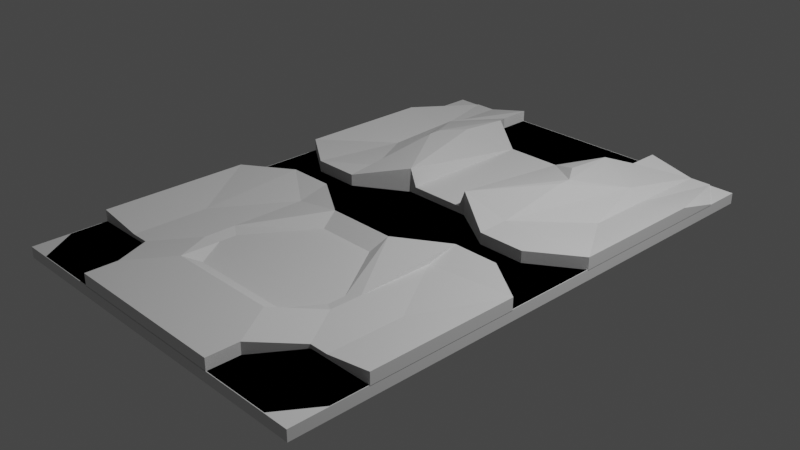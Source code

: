 # Source: Carta.blend  (saved by Blender 3.5.10; exported with 4.5.12 LTS)
import bpy
from mathutils import Matrix  # noqa: F401  (used for matrix-valued properties, if any)

bpy.ops.wm.read_factory_settings(use_empty=True)
scene = bpy.context.scene
scene.name = 'Scene'

# ---- collections
col_collection = bpy.data.collections.new('Collection'); scene.collection.children.link(col_collection)

# ---- world
world_world = bpy.data.worlds.new('World'); scene.world = world_world
world_world.use_nodes = True; world_world.node_tree.nodes.clear()
_N = world_world.node_tree.nodes; _L = world_world.node_tree.links
n0 = _N.new('ShaderNodeOutputWorld'); n0.name = 'World Output'; n0.location = (300, 300)
n1 = _N.new('ShaderNodeBackground'); n1.name = 'Background'; n1.location = (10, 300)
n1.inputs[0].default_value = (0.05088, 0.05088, 0.05088, 1.0)
_L.new(n1.outputs[0], n0.inputs[0])
n0.is_active_output = True
world_world.color = (0.05088, 0.05088, 0.05088)
world_world.use_sun_shadow = False
world_world.sun_shadow_jitter_overblur = 0.0

# ---- cameras
cam_camera = bpy.data.cameras.new('Camera')
cam_camera.clip_end = 100.0
cam_camera.ortho_scale = 7.314

# ---- lights
light_light = bpy.data.lights.new('Light', 'POINT')
light_light.transmission_factor = 0.0
light_light.energy = 1000.0
light_light.shadow_soft_size = 0.1
light_light.shadow_maximum_resolution = 0.006
light_light.use_absolute_resolution = True

# ---- meshes
me_plane_001 = bpy.data.meshes.new('Plane.001')
me_plane_001.from_pydata([(-1.0, -1.0, 0.0), (1.0, -1.0, 0.0), (-1.0, 1.0, 0.0), (1.0, 1.0, 0.0), (-1.0, 1.0, 0.0), (-1.0, -1.0, 0.0), (1.0, -1.0, 0.0), (1.0, 1.0, 0.0), (-1.0, 1.0, 0.2048), (-1.0, -1.0, 0.2048), (1.0, -1.0, 0.2048), (1.0, 1.0, 0.2048), (-1.0, 0.727, 0.0), (1.0, 0.727, 0.0), (-1.0, 0.727, 0.0), (1.0, 0.727, 0.0), (-1.0, 0.727, 0.2048), (1.0, 0.727, 0.2048), (-0.4767, -1.0, 0.0), (0.4767, -1.0, 0.0), (0.4767, 1.0, 0.0), (-0.4767, 1.0, 0.0), (-0.4767, -1.0, 0.0), (0.4767, -1.0, 0.0), (0.4767, 1.0, 0.0), (-0.4767, 1.0, 0.0), (-0.4767, -1.0, 0.2048), (0.4767, -1.0, 0.2048), (0.4767, 1.0, 0.2048), (-0.4767, 1.0, 0.2048), (0.4767, 0.727, 0.2048), (-0.4767, 0.727, 0.2048), (-0.4767, 0.727, 0.0), (0.4767, 0.727, 0.0), (-1.0, -0.692, 0.0), (-1.0, -0.692, 0.0), (-1.0, -0.692, 0.2048), (1.0, -0.692, 0.0), (1.0, -0.692, 0.0), (1.0, -0.692, 0.2048), (-0.4767, -0.692, 0.0), (0.4767, -0.692, 0.0), (-0.4767, -0.692, 0.2048), (0.4767, -0.692, 0.2048), (1.0, -0.1791, 0.0), (1.0, 0.1721, 0.0), (1.0, -0.1791, 0.0), (1.0, 0.1721, 0.0), (1.0, -0.1791, 0.2048), (1.0, 0.1721, 0.2048), (-0.4767, -0.1791, 0.2048), (-0.4767, 0.1721, 0.2048), (0.4767, -0.1791, 0.2048), (0.4767, 0.1721, 0.2048), (-1.0, 0.1721, 0.0), (-1.0, -0.1791, 0.0), (-1.0, 0.1721, 0.0), (-1.0, -0.1791, 0.0), (-1.0, 0.1721, 0.2048), (-1.0, -0.1791, 0.2048), (-0.4767, 0.1721, 0.0), (-0.4767, -0.1791, 0.0), (0.4767, 0.1721, 0.0), (0.4767, -0.1791, 0.0), (1.0, -0.06204, 0.0), (1.0, 0.05505, 0.0), (1.0, -0.06204, 0.0), (1.0, 0.05505, 0.0), (1.0, -0.06204, 0.2048), (1.0, 0.05505, 0.2048), (-0.4767, -0.06204, 0.2048), (-0.4767, 0.05505, 0.2048), (0.4767, -0.06204, 0.2048), (0.4767, 0.05505, 0.2048), (-1.0, 0.05505, 0.0), (-1.0, -0.06204, 0.0), (-1.0, 0.05505, 0.0), (-1.0, -0.06204, 0.0), (-1.0, 0.05505, 0.2048), (-1.0, -0.06204, 0.2048), (-0.4767, 0.05505, 0.0), (-0.4767, -0.06204, 0.0), (0.4767, 0.05505, 0.0), (0.4767, -0.06204, 0.0), (1.0, 0.727, 0.2048), (1.0, 1.0, 0.2048), (-0.4767, 1.0, 0.2048), (-1.0, 1.0, 0.2048), (-1.0, 0.727, 0.2048), (-0.4767, 0.727, 0.2048), (0.4767, 1.0, 0.2048), (0.4767, 0.727, 0.2048), (-0.1589, -1.0, 0.0), (0.1589, -1.0, 0.0), (0.1589, 1.0, 0.0), (-0.1589, 1.0, 0.0), (-0.1589, -1.0, 0.0), (0.1589, -1.0, 0.0), (0.1589, 1.0, 0.0), (-0.1589, 1.0, 0.0), (-0.1589, -1.0, 0.2048), (0.1589, -1.0, 0.2048), (0.1589, 1.0, 0.2048), (-0.1589, 1.0, 0.2048), (0.1589, 0.727, 0.2048), (-0.1589, 0.727, 0.2048), (-0.1589, 0.727, 0.0), (0.1589, 0.727, 0.0), (0.1589, -0.692, 0.2048), (-0.1589, -0.692, 0.2048), (-0.1589, -0.692, 0.0), (0.1589, -0.692, 0.0), (0.1589, -0.1791, 0.2048), (-0.1589, -0.1791, 0.2048), (0.1589, 0.1721, 0.2048), (-0.1589, 0.1721, 0.2048), (-0.1589, -0.1791, 0.0), (0.1589, -0.1791, 0.0), (-0.1589, 0.1721, 0.0), (0.1589, 0.1721, 0.0), (-0.1589, -0.06204, 0.0), (0.1589, -0.06204, 0.0), (-0.1589, 0.05505, 0.0), (0.1589, 0.05505, 0.0), (0.1589, -0.06204, 0.2048), (-0.1589, -0.06204, 0.2048), (0.1589, 0.05505, 0.2048), (-0.1589, 0.05505, 0.2048), (0.7384, -1.0, 0.0), (0.7384, -1.0, 0.0), (0.7384, -1.0, 0.2048), (0.7384, 0.727, 0.0), (0.7384, 1.0, 0.0), (0.7384, 1.0, 0.0), (0.7384, 1.0, 0.2048), (0.7384, 0.727, 0.2048), (0.7384, -0.692, 0.0), (0.7384, -0.692, 0.2048), (0.7384, -0.1791, 0.0), (0.7384, 0.1721, 0.0), (0.7384, -0.1791, 0.2048), (0.7384, 0.1721, 0.2048), (0.7384, -0.06204, 0.2048), (0.7384, 0.05505, 0.2048), (0.7384, -0.06204, 0.0), (0.7384, 0.05505, 0.0), (0.7384, 1.0, 0.2048), (0.7384, 0.727, 0.2048), (-0.7384, 1.0, 0.0), (-0.7384, 1.0, 0.0), (-0.7384, 1.0, 0.2048), (-0.7384, 0.727, 0.2048), (-0.7384, -1.0, 0.0), (-0.7384, -1.0, 0.0), (-0.7384, -1.0, 0.2048), (-0.7384, 0.727, 0.0), (-0.7384, -0.692, 0.2048), (-0.7384, -0.692, 0.0), (-0.7384, -0.1791, 0.2048), (-0.7384, 0.1721, 0.2048), (-0.7384, -0.1791, 0.0), (-0.7384, 0.1721, 0.0), (-0.7384, -0.06204, 0.0), (-0.7384, 0.05505, 0.0), (-0.7384, -0.06204, 0.2048), (-0.7384, 0.05505, 0.2048), (-0.7384, 1.0, 0.2048), (-0.7384, 0.727, 0.2048)], [], [(131, 132, 3, 13), (149, 4, 8, 150), (34, 0, 5, 35), (148, 2, 4, 149), (128, 1, 6, 129), (13, 3, 7, 15), (8, 16, 88, 87), (129, 6, 10, 130), (15, 7, 11, 17), (35, 5, 9, 36), (4, 14, 16, 8), (47, 15, 17, 49), (141, 49, 17, 135), (45, 13, 15, 47), (2, 12, 14, 4), (139, 131, 13, 45), (161, 155, 32, 60), (119, 107, 33, 62), (159, 51, 31, 151), (114, 53, 30, 104), (153, 22, 26, 154), (97, 23, 27, 101), (150, 8, 87, 166), (104, 30, 28, 102), (152, 18, 22, 153), (93, 19, 23, 97), (132, 20, 24, 133), (95, 21, 25, 99), (133, 24, 28, 134), (99, 25, 29, 103), (155, 148, 21, 32), (107, 94, 20, 33), (101, 27, 43, 108), (154, 26, 42, 156), (93, 111, 41, 19), (152, 157, 40, 18), (128, 136, 37, 1), (1, 37, 38, 6), (130, 10, 39, 137), (6, 38, 39, 10), (57, 35, 36, 59), (55, 34, 35, 57), (12, 54, 56, 14), (75, 55, 57, 77), (14, 56, 58, 16), (77, 57, 59, 79), (108, 43, 52, 112), (126, 73, 53, 114), (156, 42, 50, 158), (165, 71, 51, 159), (111, 117, 63, 41), (123, 119, 62, 82), (157, 160, 61, 40), (163, 161, 60, 80), (136, 138, 44, 37), (145, 139, 45, 65), (37, 44, 46, 38), (65, 45, 47, 67), (137, 39, 48, 140), (143, 69, 49, 141), (38, 46, 48, 39), (67, 47, 49, 69), (46, 66, 68, 48), (66, 67, 69, 68), (140, 48, 68, 142), (142, 68, 69, 143), (44, 64, 66, 46), (64, 65, 67, 66), (138, 144, 64, 44), (144, 145, 65, 64), (160, 162, 81, 61), (162, 163, 80, 81), (117, 121, 83, 63), (121, 123, 82, 83), (158, 50, 70, 164), (164, 70, 71, 165), (112, 52, 72, 124), (124, 72, 73, 126), (56, 76, 78, 58), (76, 77, 79, 78), (54, 74, 76, 56), (74, 75, 77, 76), (147, 84, 85, 146), (167, 89, 86, 166), (28, 30, 91, 90), (135, 17, 84, 147), (134, 28, 90, 146), (17, 11, 85, 84), (31, 29, 86, 89), (151, 31, 89, 167), (70, 125, 127, 71), (125, 124, 126, 127), (50, 113, 125, 70), (113, 112, 124, 125), (81, 80, 122, 120), (120, 122, 123, 121), (61, 81, 120, 116), (116, 120, 121, 117), (80, 60, 118, 122), (122, 118, 119, 123), (40, 61, 116, 110), (110, 116, 117, 111), (71, 127, 115, 51), (127, 126, 114, 115), (42, 109, 113, 50), (109, 108, 112, 113), (18, 40, 110, 92), (92, 110, 111, 93), (26, 100, 109, 42), (100, 101, 108, 109), (32, 21, 95, 106), (106, 95, 94, 107), (24, 98, 102, 28), (98, 99, 103, 102), (20, 94, 98, 24), (94, 95, 99, 98), (18, 92, 96, 22), (92, 93, 97, 96), (31, 105, 103, 29), (105, 104, 102, 103), (22, 96, 100, 26), (96, 97, 101, 100), (51, 115, 105, 31), (115, 114, 104, 105), (60, 32, 106, 118), (118, 106, 107, 119), (11, 134, 146, 85), (30, 135, 147, 91), (91, 147, 146, 90), (83, 82, 145, 144), (63, 83, 144, 138), (72, 142, 143, 73), (52, 140, 142, 72), (73, 143, 141, 53), (43, 137, 140, 52), (82, 62, 139, 145), (41, 63, 138, 136), (27, 130, 137, 43), (19, 41, 136, 128), (7, 133, 134, 11), (3, 132, 133, 7), (62, 33, 131, 139), (53, 141, 135, 30), (23, 129, 130, 27), (19, 128, 129, 23), (33, 20, 132, 131), (16, 151, 167, 88), (88, 167, 166, 87), (79, 164, 165, 78), (59, 158, 164, 79), (75, 74, 163, 162), (55, 75, 162, 160), (74, 54, 161, 163), (34, 55, 160, 157), (78, 165, 159, 58), (36, 156, 158, 59), (0, 34, 157, 152), (9, 154, 156, 36), (12, 2, 148, 155), (0, 152, 153, 5), (29, 150, 166, 86), (5, 153, 154, 9), (58, 159, 151, 16), (54, 12, 155, 161), (21, 148, 149, 25), (25, 149, 150, 29)])
_uv = me_plane_001.uv_layers.new(name='UVMap')
_uv.uv.foreach_set('vector', [0.8333, 0.8635, 0.8333, 1.0, 1.0, 1.0, 1.0, 0.8635, 0.1667, 1.0, 0.0, 1.0, 0.0, 1.0, 0.1667, 1.0, 0.0, 0.154, 0.0, 0.0, 0.0, 0.0, 0.0, 0.154, 0.1667, 1.0, 0.0, 1.0, 0.0, 1.0, 0.1667, 1.0, 0.8333, 0.0, 1.0, 0.0, 1.0, 0.0, 0.8333, 0.0, 1.0, 0.8635, 1.0, 1.0, 1.0, 1.0, 1.0, 0.8635, 0.0, 1.0, 0.0, 0.8635, 0.0, 0.8635, 0.0, 1.0, 0.8333, 0.0, 1.0, 0.0, 1.0, 0.0, 0.8333, 0.0, 1.0, 0.8635, 1.0, 1.0, 1.0, 1.0, 1.0, 0.8635, 0.0, 0.154, 0.0, 0.0, 0.0, 0.0, 0.0, 0.154, 0.0, 1.0, 0.0, 0.8635, 0.0, 0.8635, 0.0, 1.0, 1.0, 0.6165, 1.0, 0.8635, 1.0, 0.8635, 1.0, 0.6165, 0.8333, 0.6165, 1.0, 0.6165, 1.0, 0.8635, 0.8333, 0.8635, 1.0, 0.6165, 1.0, 0.8635, 1.0, 0.8635, 1.0, 0.6165, 0.0, 1.0, 0.0, 0.8635, 0.0, 0.8635, 0.0, 1.0, 0.8333, 0.6165, 0.8333, 0.8635, 1.0, 0.8635, 1.0, 0.6165, 0.1667, 0.6165, 0.1667, 0.8635, 0.3333, 0.8635, 0.3333, 0.6165, 0.5556, 0.6165, 0.5556, 0.8635, 0.6667, 0.8635, 0.6667, 0.6165, 0.1667, 0.6165, 0.3333, 0.6165, 0.3333, 0.8635, 0.1667, 0.8635, 0.5556, 0.6165, 0.6667, 0.6165, 0.6667, 0.8635, 0.5556, 0.8635, 0.1667, 0.0, 0.3333, 0.0, 0.3333, 0.0, 0.1667, 0.0, 0.5556, 0.0, 0.6667, 0.0, 0.6667, 0.0, 0.5556, 0.0, 0.1667, 1.0, 0.0, 1.0, 0.0, 1.0, 0.1667, 1.0, 0.5556, 0.8635, 0.6667, 0.8635, 0.6667, 1.0, 0.5556, 1.0, 0.1667, 0.0, 0.3333, 0.0, 0.3333, 0.0, 0.1667, 0.0, 0.5556, 0.0, 0.6667, 0.0, 0.6667, 0.0, 0.5556, 0.0, 0.8333, 1.0, 0.6667, 1.0, 0.6667, 1.0, 0.8333, 1.0, 0.4444, 1.0, 0.3333, 1.0, 0.3333, 1.0, 0.4444, 1.0, 0.8333, 1.0, 0.6667, 1.0, 0.6667, 1.0, 0.8333, 1.0, 0.4444, 1.0, 0.3333, 1.0, 0.3333, 1.0, 0.4444, 1.0, 0.1667, 0.8635, 0.1667, 1.0, 0.3333, 1.0, 0.3333, 0.8635, 0.5556, 0.8635, 0.5556, 1.0, 0.6667, 1.0, 0.6667, 0.8635, 0.5556, 0.0, 0.6667, 0.0, 0.6667, 0.154, 0.5556, 0.154, 0.1667, 0.0, 0.3333, 0.0, 0.3333, 0.154, 0.1667, 0.154, 0.5556, 0.0, 0.5556, 0.154, 0.6667, 0.154, 0.6667, 0.0, 0.1667, 0.0, 0.1667, 0.154, 0.3333, 0.154, 0.3333, 0.0, 0.8333, 0.0, 0.8333, 0.154, 1.0, 0.154, 1.0, 0.0, 1.0, 0.0, 1.0, 0.154, 1.0, 0.154, 1.0, 0.0, 0.8333, 0.0, 1.0, 0.0, 1.0, 0.154, 0.8333, 0.154, 1.0, 0.0, 1.0, 0.154, 1.0, 0.154, 1.0, 0.0, 0.0, 0.38, 0.0, 0.154, 0.0, 0.154, 0.0, 0.38, 0.0, 0.38, 0.0, 0.154, 0.0, 0.154, 0.0, 0.38, 0.0, 0.8635, 0.0, 0.6165, 0.0, 0.6165, 0.0, 0.8635, 0.0, 0.4588, 0.0, 0.38, 0.0, 0.38, 0.0, 0.4588, 0.0, 0.8635, 0.0, 0.6165, 0.0, 0.6165, 0.0, 0.8635, 0.0, 0.4588, 0.0, 0.38, 0.0, 0.38, 0.0, 0.4588, 0.5556, 0.154, 0.6667, 0.154, 0.6667, 0.38, 0.5556, 0.38, 0.5556, 0.5377, 0.6667, 0.5377, 0.6667, 0.6165, 0.5556, 0.6165, 0.1667, 0.154, 0.3333, 0.154, 0.3333, 0.38, 0.1667, 0.38, 0.1667, 0.5377, 0.3333, 0.5377, 0.3333, 0.6165, 0.1667, 0.6165, 0.5556, 0.154, 0.5556, 0.38, 0.6667, 0.38, 0.6667, 0.154, 0.5556, 0.5377, 0.5556, 0.6165, 0.6667, 0.6165, 0.6667, 0.5377, 0.1667, 0.154, 0.1667, 0.38, 0.3333, 0.38, 0.3333, 0.154, 0.1667, 0.5377, 0.1667, 0.6165, 0.3333, 0.6165, 0.3333, 0.5377, 0.8333, 0.154, 0.8333, 0.38, 1.0, 0.38, 1.0, 0.154, 0.8333, 0.5377, 0.8333, 0.6165, 1.0, 0.6165, 1.0, 0.5377, 1.0, 0.154, 1.0, 0.38, 1.0, 0.38, 1.0, 0.154, 1.0, 0.5377, 1.0, 0.6165, 1.0, 0.6165, 1.0, 0.5377, 0.8333, 0.154, 1.0, 0.154, 1.0, 0.38, 0.8333, 0.38, 0.8333, 0.5377, 1.0, 0.5377, 1.0, 0.6165, 0.8333, 0.6165, 1.0, 0.154, 1.0, 0.38, 1.0, 0.38, 1.0, 0.154, 1.0, 0.5377, 1.0, 0.6165, 1.0, 0.6165, 1.0, 0.5377, 1.0, 0.38, 1.0, 0.4588, 1.0, 0.4588, 1.0, 0.38, 1.0, 0.4588, 1.0, 0.5377, 1.0, 0.5377, 1.0, 0.4588, 0.8333, 0.38, 1.0, 0.38, 1.0, 0.4588, 0.8333, 0.4588, 0.8333, 0.4588, 1.0, 0.4588, 1.0, 0.5377, 0.8333, 0.5377, 1.0, 0.38, 1.0, 0.4588, 1.0, 0.4588, 1.0, 0.38, 1.0, 0.4588, 1.0, 0.5377, 1.0, 0.5377, 1.0, 0.4588, 0.8333, 0.38, 0.8333, 0.4588, 1.0, 0.4588, 1.0, 0.38, 0.8333, 0.4588, 0.8333, 0.5377, 1.0, 0.5377, 1.0, 0.4588, 0.1667, 0.38, 0.1667, 0.4588, 0.3333, 0.4588, 0.3333, 0.38, 0.1667, 0.4588, 0.1667, 0.5377, 0.3333, 0.5377, 0.3333, 0.4588, 0.5556, 0.38, 0.5556, 0.4588, 0.6667, 0.4588, 0.6667, 0.38, 0.5556, 0.4588, 0.5556, 0.5377, 0.6667, 0.5377, 0.6667, 0.4588, 0.1667, 0.38, 0.3333, 0.38, 0.3333, 0.4588, 0.1667, 0.4588, 0.1667, 0.4588, 0.3333, 0.4588, 0.3333, 0.5377, 0.1667, 0.5377, 0.5556, 0.38, 0.6667, 0.38, 0.6667, 0.4588, 0.5556, 0.4588, 0.5556, 0.4588, 0.6667, 0.4588, 0.6667, 0.5377, 0.5556, 0.5377, 0.0, 0.6165, 0.0, 0.5377, 0.0, 0.5377, 0.0, 0.6165, 0.0, 0.5377, 0.0, 0.4588, 0.0, 0.4588, 0.0, 0.5377, 0.0, 0.6165, 0.0, 0.5377, 0.0, 0.5377, 0.0, 0.6165, 0.0, 0.5377, 0.0, 0.4588, 0.0, 0.4588, 0.0, 0.5377, 0.8333, 0.8635, 1.0, 0.8635, 1.0, 1.0, 0.8333, 1.0, 0.1667, 0.8635, 0.3333, 0.8635, 0.3333, 1.0, 0.1667, 1.0, 0.6667, 1.0, 0.6667, 0.8635, 0.6667, 0.8635, 0.6667, 1.0, 0.8333, 0.8635, 1.0, 0.8635, 1.0, 0.8635, 0.8333, 0.8635, 0.8333, 1.0, 0.6667, 1.0, 0.6667, 1.0, 0.8333, 1.0, 1.0, 0.8635, 1.0, 1.0, 1.0, 1.0, 1.0, 0.8635, 0.3333, 0.8635, 0.3333, 1.0, 0.3333, 1.0, 0.3333, 0.8635, 0.1667, 0.8635, 0.3333, 0.8635, 0.3333, 0.8635, 0.1667, 0.8635, 0.3333, 0.4588, 0.4444, 0.4588, 0.4444, 0.5377, 0.3333, 0.5377, 0.4444, 0.4588, 0.5556, 0.4588, 0.5556, 0.5377, 0.4444, 0.5377, 0.3333, 0.38, 0.4444, 0.38, 0.4444, 0.4588, 0.3333, 0.4588, 0.4444, 0.38, 0.5556, 0.38, 0.5556, 0.4588, 0.4444, 0.4588, 0.3333, 0.4588, 0.3333, 0.5377, 0.4444, 0.5377, 0.4444, 0.4588, 0.4444, 0.4588, 0.4444, 0.5377, 0.5556, 0.5377, 0.5556, 0.4588, 0.3333, 0.38, 0.3333, 0.4588, 0.4444, 0.4588, 0.4444, 0.38, 0.4444, 0.38, 0.4444, 0.4588, 0.5556, 0.4588, 0.5556, 0.38, 0.3333, 0.5377, 0.3333, 0.6165, 0.4444, 0.6165, 0.4444, 0.5377, 0.4444, 0.5377, 0.4444, 0.6165, 0.5556, 0.6165, 0.5556, 0.5377, 0.3333, 0.154, 0.3333, 0.38, 0.4444, 0.38, 0.4444, 0.154, 0.4444, 0.154, 0.4444, 0.38, 0.5556, 0.38, 0.5556, 0.154, 0.3333, 0.5377, 0.4444, 0.5377, 0.4444, 0.6165, 0.3333, 0.6165, 0.4444, 0.5377, 0.5556, 0.5377, 0.5556, 0.6165, 0.4444, 0.6165, 0.3333, 0.154, 0.4444, 0.154, 0.4444, 0.38, 0.3333, 0.38, 0.4444, 0.154, 0.5556, 0.154, 0.5556, 0.38, 0.4444, 0.38, 0.3333, 0.0, 0.3333, 0.154, 0.4444, 0.154, 0.4444, 0.0, 0.4444, 0.0, 0.4444, 0.154, 0.5556, 0.154, 0.5556, 0.0, 0.3333, 0.0, 0.4444, 0.0, 0.4444, 0.154, 0.3333, 0.154, 0.4444, 0.0, 0.5556, 0.0, 0.5556, 0.154, 0.4444, 0.154, 0.3333, 0.8635, 0.3333, 1.0, 0.4444, 1.0, 0.4444, 0.8635, 0.4444, 0.8635, 0.4444, 1.0, 0.5556, 1.0, 0.5556, 0.8635, 0.6667, 1.0, 0.5556, 1.0, 0.5556, 1.0, 0.6667, 1.0, 0.5556, 1.0, 0.4444, 1.0, 0.4444, 1.0, 0.5556, 1.0, 0.6667, 1.0, 0.5556, 1.0, 0.5556, 1.0, 0.6667, 1.0, 0.5556, 1.0, 0.4444, 1.0, 0.4444, 1.0, 0.5556, 1.0, 0.3333, 0.0, 0.4444, 0.0, 0.4444, 0.0, 0.3333, 0.0, 0.4444, 0.0, 0.5556, 0.0, 0.5556, 0.0, 0.4444, 0.0, 0.3333, 0.8635, 0.4444, 0.8635, 0.4444, 1.0, 0.3333, 1.0, 0.4444, 0.8635, 0.5556, 0.8635, 0.5556, 1.0, 0.4444, 1.0, 0.3333, 0.0, 0.4444, 0.0, 0.4444, 0.0, 0.3333, 0.0, 0.4444, 0.0, 0.5556, 0.0, 0.5556, 0.0, 0.4444, 0.0, 0.3333, 0.6165, 0.4444, 0.6165, 0.4444, 0.8635, 0.3333, 0.8635, 0.4444, 0.6165, 0.5556, 0.6165, 0.5556, 0.8635, 0.4444, 0.8635, 0.3333, 0.6165, 0.3333, 0.8635, 0.4444, 0.8635, 0.4444, 0.6165, 0.4444, 0.6165, 0.4444, 0.8635, 0.5556, 0.8635, 0.5556, 0.6165, 1.0, 1.0, 0.8333, 1.0, 0.8333, 1.0, 1.0, 1.0, 0.6667, 0.8635, 0.8333, 0.8635, 0.8333, 0.8635, 0.6667, 0.8635, 0.6667, 0.8635, 0.8333, 0.8635, 0.8333, 1.0, 0.6667, 1.0, 0.6667, 0.4588, 0.6667, 0.5377, 0.8333, 0.5377, 0.8333, 0.4588, 0.6667, 0.38, 0.6667, 0.4588, 0.8333, 0.4588, 0.8333, 0.38, 0.6667, 0.4588, 0.8333, 0.4588, 0.8333, 0.5377, 0.6667, 0.5377, 0.6667, 0.38, 0.8333, 0.38, 0.8333, 0.4588, 0.6667, 0.4588, 0.6667, 0.5377, 0.8333, 0.5377, 0.8333, 0.6165, 0.6667, 0.6165, 0.6667, 0.154, 0.8333, 0.154, 0.8333, 0.38, 0.6667, 0.38, 0.6667, 0.5377, 0.6667, 0.6165, 0.8333, 0.6165, 0.8333, 0.5377, 0.6667, 0.154, 0.6667, 0.38, 0.8333, 0.38, 0.8333, 0.154, 0.6667, 0.0, 0.8333, 0.0, 0.8333, 0.154, 0.6667, 0.154, 0.6667, 0.0, 0.6667, 0.154, 0.8333, 0.154, 0.8333, 0.0, 1.0, 1.0, 0.8333, 1.0, 0.8333, 1.0, 1.0, 1.0, 1.0, 1.0, 0.8333, 1.0, 0.8333, 1.0, 1.0, 1.0, 0.6667, 0.6165, 0.6667, 0.8635, 0.8333, 0.8635, 0.8333, 0.6165, 0.6667, 0.6165, 0.8333, 0.6165, 0.8333, 0.8635, 0.6667, 0.8635, 0.6667, 0.0, 0.8333, 0.0, 0.8333, 0.0, 0.6667, 0.0, 0.6667, 0.0, 0.8333, 0.0, 0.8333, 0.0, 0.6667, 0.0, 0.6667, 0.8635, 0.6667, 1.0, 0.8333, 1.0, 0.8333, 0.8635, 0.0, 0.8635, 0.1667, 0.8635, 0.1667, 0.8635, 0.0, 0.8635, 0.0, 0.8635, 0.1667, 0.8635, 0.1667, 1.0, 0.0, 1.0, 0.0, 0.4588, 0.1667, 0.4588, 0.1667, 0.5377, 0.0, 0.5377, 0.0, 0.38, 0.1667, 0.38, 0.1667, 0.4588, 0.0, 0.4588, 0.0, 0.4588, 0.0, 0.5377, 0.1667, 0.5377, 0.1667, 0.4588, 0.0, 0.38, 0.0, 0.4588, 0.1667, 0.4588, 0.1667, 0.38, 0.0, 0.5377, 0.0, 0.6165, 0.1667, 0.6165, 0.1667, 0.5377, 0.0, 0.154, 0.0, 0.38, 0.1667, 0.38, 0.1667, 0.154, 0.0, 0.5377, 0.1667, 0.5377, 0.1667, 0.6165, 0.0, 0.6165, 0.0, 0.154, 0.1667, 0.154, 0.1667, 0.38, 0.0, 0.38, 0.0, 0.0, 0.0, 0.154, 0.1667, 0.154, 0.1667, 0.0, 0.0, 0.0, 0.1667, 0.0, 0.1667, 0.154, 0.0, 0.154, 0.0, 0.8635, 0.0, 1.0, 0.1667, 1.0, 0.1667, 0.8635, 0.0, 0.0, 0.1667, 0.0, 0.1667, 0.0, 0.0, 0.0, 0.3333, 1.0, 0.1667, 1.0, 0.1667, 1.0, 0.3333, 1.0, 0.0, 0.0, 0.1667, 0.0, 0.1667, 0.0, 0.0, 0.0, 0.0, 0.6165, 0.1667, 0.6165, 0.1667, 0.8635, 0.0, 0.8635, 0.0, 0.6165, 0.0, 0.8635, 0.1667, 0.8635, 0.1667, 0.6165, 0.3333, 1.0, 0.1667, 1.0, 0.1667, 1.0, 0.3333, 1.0, 0.3333, 1.0, 0.1667, 1.0, 0.1667, 1.0, 0.3333, 1.0])
me_plane_001.update()
me_plane_003 = bpy.data.meshes.new('Plane.003')
me_plane_003.from_pydata([(-1.0, 0.727, 0.2048), (1.0, 0.727, 0.2048), (-0.4767, -1.0, 0.2048), (0.4767, -1.0, 0.2048), (0.4767, 1.0, 0.2048), (-0.4767, 1.0, 0.2048), (-1.0, -0.692, 0.2048), (1.0, -0.692, 0.2048), (1.0, -0.1791, 0.2048), (1.0, 0.1721, 0.2048), (-1.0, 0.1721, 0.2048), (-1.0, -0.1791, 0.2048), (-0.4767, -0.06204, 0.2048), (-0.4767, 0.05505, 0.2048), (0.4767, -0.06204, 0.2048), (0.4767, 0.05505, 0.2048), (0.1589, 1.0, 0.2048), (-0.1589, 1.0, 0.2048), (0.1589, 0.727, 0.2048), (-0.1589, 0.727, 0.2048), (0.1589, -0.692, 0.2048), (-0.1589, -0.692, 0.2048), (0.1589, -0.1791, 0.2048), (-0.1589, -0.1791, 0.2048), (0.1589, 0.1721, 0.2048), (-0.1589, 0.1721, 0.2048), (0.7384, -1.0, 0.2048), (0.7384, 0.727, 0.2048), (0.7384, -0.692, 0.2048), (0.7384, -0.06204, 0.2048), (0.7384, 0.05505, 0.2048), (-0.7384, 0.727, 0.2048), (-0.7384, -1.0, 0.2048), (-0.7384, -0.692, 0.2048), (-0.7384, -0.06204, 0.2048), (-0.7384, 0.05505, 0.2048), (-1.0, -0.692, 0.3332), (0.7384, -1.0, 0.2171), (1.0, 0.1721, 0.3293), (1.0, 0.727, 0.3293), (-0.7384, 0.727, 0.2486), (-1.0, 0.727, 0.3293), (-0.7384, -1.0, 0.2171), (-0.4767, -1.0, 0.3293), (-0.1589, 1.0, 0.3293), (-0.4767, 1.0, 0.3293), (0.7384, 0.727, 0.2486), (-0.1589, 0.6621, 0.2172), (0.4767, 1.0, 0.3293), (-1.0, -0.1791, 0.3332), (1.0, -0.692, 0.3332), (0.4767, -1.0, 0.3293), (-0.1589, -0.692, 0.2811), (-0.7384, -0.692, 0.2232), (0.7384, -0.692, 0.2232), (1.0, -0.1791, 0.3332), (-0.4767, 0.05505, 0.3293), (0.4767, 0.05505, 0.3293), (-1.0, 0.1721, 0.3293), (-0.1589, -0.1791, 0.2811), (-0.1589, 0.2371, 0.2172), (-0.4767, -0.06204, 0.3293), (0.4767, -0.06204, 0.3293), (0.7384, -0.06204, 0.3293), (0.7384, 0.05505, 0.3293), (0.1589, 1.0, 0.3293), (0.1589, 0.6621, 0.2172), (0.1589, -0.692, 0.2811), (0.1589, -0.1791, 0.2811), (0.1589, 0.2371, 0.2172), (-0.7384, -0.06204, 0.3293), (-0.7384, 0.05505, 0.3293), (0.7384, -0.06204, 0.2048), (1.0, -0.1791, 0.2048), (0.7384, -0.4526, 0.2048), (0.4768, -0.1791, 0.2048), (1.0, 0.1721, 0.2048), (0.7384, 0.05505, 0.2048), (0.4768, 0.1721, 0.2048), (0.7384, 0.4456, 0.2048), (-1.0, -0.1791, 0.2048), (-0.7384, -0.06204, 0.2048), (-0.4768, -0.1791, 0.2048), (-0.7384, -0.4526, 0.2048), (-0.7384, 0.05505, 0.2048), (-1.0, 0.1721, 0.2048), (-0.7384, 0.4456, 0.2048), (-0.4768, 0.1721, 0.2048), (-0.7384, -0.06204, 0.3293), (-1.0, -0.1791, 0.3332), (-0.7384, -0.4526, 0.2232), (-0.4768, -0.1791, 0.3354), (-1.0, 0.1721, 0.3293), (-0.7384, 0.05505, 0.3293), (-0.4768, 0.1721, 0.2486), (-0.7384, 0.4456, 0.2486), (1.0, -0.1791, 0.3332), (0.7384, -0.06204, 0.3293), (0.4768, -0.1791, 0.3354), (0.7384, -0.4526, 0.2232), (0.7384, 0.05505, 0.3293), (1.0, 0.1721, 0.3293), (0.7384, 0.4456, 0.2486), (0.4768, 0.1721, 0.2486), (-0.4767, -0.06204, 0.2048), (-0.1981, -0.1791, 0.2048), (-0.4767, -0.4578, 0.2048), (-0.4767, -0.1791, 0.2048), (-0.1981, 0.1721, 0.2048), (-0.4767, 0.05505, 0.2048), (-0.4767, 0.1721, 0.2048), (-0.4767, 0.4508, 0.2048), (0.1981, -0.1791, 0.2048), (0.4767, -0.06204, 0.2048), (0.4767, -0.1791, 0.2048), (0.4767, -0.4578, 0.2048), (0.4767, 0.05505, 0.2048), (0.1981, 0.1721, 0.2048), (0.4767, 0.4508, 0.2048), (0.4767, 0.1721, 0.2048), (-0.4767, 0.05505, 0.3293), (-0.1712, 0.2371, 0.2172), (-0.4118, 0.4777, 0.2172), (-0.4767, 0.1721, 0.2486), (0.1712, 0.2371, 0.2172), (0.4767, 0.05505, 0.3293), (0.4767, 0.1721, 0.2486), (0.4118, 0.4777, 0.2172), (-0.1981, -0.1791, 0.4635), (-0.4767, -0.06204, 0.3293), (-0.4767, -0.1791, 0.3354), (-0.4767, -0.4578, 0.4696), (0.4767, -0.06204, 0.3293), (0.1981, -0.1791, 0.4635), (0.4767, -0.4578, 0.4696), (0.4767, -0.1791, 0.3354), (0.4767, 0.8843, 0.2048), (0.634, 0.727, 0.2048), (0.4767, 0.5698, 0.2048), (0.3195, 0.727, 0.2048), (-0.634, 0.727, 0.2048), (-0.4767, 0.8843, 0.2048), (-0.3195, 0.727, 0.2048), (-0.4767, 0.5698, 0.2048), (0.634, 0.727, 0.2486), (0.4767, 0.8843, 0.3293), (0.2926, 0.6621, 0.2172), (0.4118, 0.5429, 0.2172), (-0.4767, 0.8843, 0.3293), (-0.634, 0.727, 0.2486), (-0.4118, 0.5429, 0.2172), (-0.2926, 0.6621, 0.2172), (-0.8596, -1.0, 0.2048), (-1.0, -0.8596, 0.2048), (1.0, -0.8596, 0.2048), (0.8596, -1.0, 0.2048), (-1.0, -0.8596, 0.2171), (-0.8596, -1.0, 0.2171), (0.8596, -1.0, 0.2171), (1.0, -0.8596, 0.2171), (-0.4767, -0.8789, 0.2048), (-0.6637, -0.692, 0.2048), (-0.4767, -0.505, 0.2048), (0.4767, -0.8789, 0.2048), (0.4767, -0.505, 0.2048), (0.6637, -0.692, 0.2048), (-0.4767, -0.8789, 0.3293), (-0.4767, -0.505, 0.4696), (-0.6637, -0.692, 0.3354), (0.4767, -0.8789, 0.3293), (0.6637, -0.692, 0.3354), (0.4767, -0.505, 0.4696), (-0.1589, 0.4496, 0.2172), (0.1589, 0.4496, 0.2172), (0.1589, 0.727, 0.3293), (-0.1589, 0.727, 0.3293), (0.1589, 0.1721, 0.3293), (-0.1589, 0.1721, 0.3293), (-0.1981, 0.1721, 0.3293), (-0.4767, 0.4508, 0.2486), (0.4767, 0.4508, 0.2486), (0.1981, 0.1721, 0.3293), (0.3195, 0.727, 0.3293), (0.4767, 0.5698, 0.2486), (-0.4767, 0.5698, 0.2486), (-0.3195, 0.727, 0.3293), (-0.1589, -0.692, 0.2048), (-0.3855, -0.7877, 0.2048), (-0.3855, -0.5962, 0.2048), (0.3855, -0.7877, 0.2048), (0.1589, -0.692, 0.2048), (0.3855, -0.5962, 0.2048), (-0.3855, -0.7877, 0.4219), (-0.1589, -0.692, 0.2811), (-0.3855, -0.5962, 0.4635), (0.1589, -0.692, 0.2811), (0.3855, -0.7877, 0.4219), (0.3855, -0.5962, 0.4635)], [], [(30, 77, 100, 64), (36, 53, 90, 89, 49), (24, 117, 181, 176), (108, 111, 143, 142, 19, 25), (186, 188, 162, 106, 105, 23, 21), (154, 7, 50, 159), (114, 113, 14, 29, 72, 75), (180, 126, 103, 102, 46, 144, 183), (84, 35, 71, 93), (72, 29, 63, 97), (6, 11, 80, 83, 33), (104, 12, 61, 129), (21, 23, 22, 20), (140, 31, 40, 149), (19, 17, 16, 18), (35, 84, 87, 110, 109, 13), (25, 19, 18, 24), (28, 74, 73, 8, 7), (76, 79, 27, 1, 9), (8, 73, 96, 55), (166, 192, 194, 167, 168), (76, 9, 38, 101), (34, 81, 88, 70), (152, 32, 42, 157), (108, 25, 177, 178), (174, 182, 145, 48, 65), (57, 64, 100, 103, 126, 125), (69, 124, 127, 147, 146, 66, 173), (53, 168, 167, 131, 130, 91, 90), (132, 135, 98, 97, 63, 62), (58, 92, 95, 40, 41), (122, 121, 60, 172, 47, 151, 150), (88, 91, 130, 129, 61, 70), (52, 67, 68, 59), (95, 94, 123, 179, 184, 149, 40), (175, 174, 65, 44), (71, 56, 120, 123, 94, 93), (172, 173, 66, 47), (54, 50, 55, 96, 99), (102, 101, 38, 39, 46), (171, 170, 54, 99, 98, 135, 134), (51, 37, 54, 170, 169), (197, 196, 169, 170, 171), (37, 158, 159, 50, 54), (148, 185, 175, 44, 45), (136, 4, 48, 145), (7, 8, 55, 50), (24, 18, 139, 138, 118, 117), (29, 14, 62, 63), (15, 30, 64, 57), (5, 141, 148, 45), (42, 43, 166, 168, 53), (4, 16, 65, 48), (26, 155, 158, 37), (16, 17, 44, 65), (119, 118, 138, 137, 27, 79, 78), (87, 86, 31, 140, 143, 111, 110), (0, 10, 58, 41), (3, 26, 37, 51), (18, 16, 4, 136, 139), (82, 81, 34, 12, 104, 107), (1, 27, 46, 39), (11, 6, 36, 49), (165, 164, 115, 114, 75, 74, 28), (12, 34, 70, 61), (13, 109, 120, 56), (156, 157, 42, 53, 36), (21, 20, 67, 52), (35, 13, 56, 71), (152, 153, 6, 33, 32), (32, 33, 161, 160, 2), (112, 22, 68, 133), (163, 169, 196, 189), (14, 113, 132, 62), (10, 85, 92, 58), (26, 28, 7, 154, 155), (10, 0, 31, 86, 85), (3, 163, 165, 28, 26), (22, 23, 59, 68), (142, 141, 5, 17, 19), (9, 1, 39, 38), (116, 15, 57, 125), (33, 83, 82, 107, 106, 162, 161), (15, 116, 119, 78, 77, 30), (31, 0, 41, 40), (80, 11, 49, 89), (25, 24, 176, 177), (32, 2, 43, 42), (23, 105, 128, 59), (17, 5, 45, 44), (72, 73, 74, 75), (76, 77, 78, 79), (80, 81, 82, 83), (84, 85, 86, 87), (88, 89, 90, 91), (92, 93, 94, 95), (96, 97, 98, 99), (100, 101, 102, 103), (88, 81, 80, 89), (72, 97, 96, 73), (84, 93, 92, 85), (100, 77, 76, 101), (20, 22, 112, 115, 164, 191, 190), (104, 105, 106, 107), (108, 109, 110, 111), (112, 113, 114, 115), (116, 117, 118, 119), (120, 178, 179, 123), (181, 125, 126, 180), (128, 129, 130, 131), (132, 133, 134, 135), (112, 133, 132, 113), (108, 178, 120, 109), (181, 117, 116, 125), (104, 129, 128, 105), (163, 3, 51, 169), (136, 137, 138, 139), (140, 141, 142, 143), (144, 145, 182, 183), (148, 149, 184, 185), (136, 145, 144, 137), (148, 141, 140, 149), (27, 137, 144, 46), (156, 153, 152, 157), (158, 155, 154, 159), (6, 153, 156, 36), (187, 192, 166, 160), (20, 190, 195, 67), (167, 194, 193, 52, 59, 128, 131), (67, 195, 197, 171, 134, 133, 68), (163, 189, 191, 164, 165), (186, 21, 52, 193), (2, 160, 166, 43), (60, 69, 173, 172), (47, 66, 174, 175), (69, 60, 177, 176), (121, 122, 179, 178), (127, 124, 181, 180), (60, 121, 178, 177), (124, 69, 176, 181), (146, 147, 183, 182), (150, 151, 185, 184), (147, 127, 180, 183), (66, 146, 182, 174), (122, 150, 184, 179), (151, 47, 175, 185), (186, 187, 188), (189, 190, 191), (192, 193, 194), (195, 196, 197), (195, 190, 189, 196), (186, 193, 192, 187), (188, 187, 160, 161, 162)])
_uv = me_plane_003.uv_layers.new(name='UVMap')
_uv.uv.foreach_set('vector', [0.8333, 0.5377, 0.8333, 0.5377, 0.8333, 0.5377, 0.8333, 0.5377, 0.0, 0.154, 0.1667, 0.154, 0.1667, 0.2595, 0.0, 0.38, 0.0, 0.38, 0.5556, 0.6165, 0.5693, 0.6165, 0.5693, 0.6165, 0.5556, 0.6165, 0.4307, 0.6165, 0.3333, 0.7405, 0.3333, 0.7935, 0.3883, 0.8635, 0.4444, 0.8635, 0.4444, 0.6165, 0.4444, 0.154, 0.3652, 0.1962, 0.3333, 0.2364, 0.3333, 0.2572, 0.4307, 0.38, 0.4444, 0.38, 0.4444, 0.154, 1.0, 0.07022, 1.0, 0.154, 1.0, 0.154, 1.0, 0.07022, 0.6667, 0.38, 0.6667, 0.4588, 0.6667, 0.4588, 0.8333, 0.4588, 0.8333, 0.4588, 0.6667, 0.38, 0.6667, 0.7405, 0.6667, 0.6165, 0.6667, 0.6165, 0.8333, 0.7382, 0.8333, 0.8635, 0.7668, 0.8635, 0.6667, 0.7935, 0.1667, 0.5377, 0.1667, 0.5377, 0.1667, 0.5377, 0.1667, 0.5377, 0.8333, 0.4588, 0.8333, 0.4588, 0.8333, 0.4588, 0.8333, 0.4588, 0.0, 0.154, 0.0, 0.38, 0.0, 0.38, 0.1667, 0.2595, 0.1667, 0.154, 0.3333, 0.4588, 0.3333, 0.4588, 0.3333, 0.4588, 0.3333, 0.4588, 0.4444, 0.154, 0.4444, 0.38, 0.5556, 0.38, 0.5556, 0.154, 0.2332, 0.8635, 0.1667, 0.8635, 0.1667, 0.8635, 0.2332, 0.8635, 0.4444, 0.8635, 0.4444, 1.0, 0.5556, 1.0, 0.5556, 0.8635, 0.1667, 0.5377, 0.1667, 0.5377, 0.3333, 0.6165, 0.3333, 0.6165, 0.3333, 0.5377, 0.3333, 0.5377, 0.4444, 0.6165, 0.4444, 0.8635, 0.5556, 0.8635, 0.5556, 0.6165, 0.8333, 0.154, 0.8333, 0.2595, 1.0, 0.38, 1.0, 0.38, 1.0, 0.154, 1.0, 0.6165, 0.8333, 0.7382, 0.8333, 0.8635, 1.0, 0.8635, 1.0, 0.6165, 1.0, 0.38, 1.0, 0.38, 1.0, 0.38, 1.0, 0.38, 0.3333, 0.06053, 0.3333, 0.1061, 0.3333, 0.1962, 0.3333, 0.2364, 0.2142, 0.154, 1.0, 0.6165, 1.0, 0.6165, 1.0, 0.6165, 1.0, 0.6165, 0.1667, 0.4588, 0.1667, 0.4588, 0.1667, 0.4588, 0.1667, 0.4588, 0.08946, 0.0, 0.1667, 0.0, 0.1667, 0.0, 0.08946, 0.0, 0.4307, 0.6165, 0.4444, 0.6165, 0.4444, 0.6165, 0.4307, 0.6165, 0.5556, 0.8635, 0.6117, 0.8635, 0.6667, 0.9421, 0.6667, 1.0, 0.5556, 1.0, 0.6667, 0.5377, 0.8333, 0.5377, 0.8333, 0.5377, 0.6667, 0.6165, 0.6667, 0.6165, 0.6667, 0.5377, 0.5556, 0.6454, 0.5598, 0.6454, 0.644, 0.7525, 0.644, 0.7815, 0.6023, 0.8346, 0.5556, 0.8346, 0.5556, 0.74, 0.1667, 0.154, 0.2142, 0.154, 0.3333, 0.2364, 0.3333, 0.2572, 0.3333, 0.38, 0.3333, 0.38, 0.1667, 0.2595, 0.6667, 0.4588, 0.6667, 0.38, 0.6667, 0.38, 0.8333, 0.4588, 0.8333, 0.4588, 0.6667, 0.4588, 0.0, 0.6165, 0.0, 0.6165, 0.1667, 0.7382, 0.1667, 0.8635, 0.0, 0.8635, 0.356, 0.7525, 0.4402, 0.6454, 0.4444, 0.6454, 0.4444, 0.74, 0.4444, 0.8346, 0.3977, 0.8346, 0.356, 0.7815, 0.1667, 0.4588, 0.3333, 0.38, 0.3333, 0.38, 0.3333, 0.4588, 0.3333, 0.4588, 0.1667, 0.4588, 0.4444, 0.154, 0.5556, 0.154, 0.5556, 0.38, 0.4444, 0.38, 0.1667, 0.7382, 0.3333, 0.6165, 0.3333, 0.6165, 0.3333, 0.7405, 0.3333, 0.7935, 0.2332, 0.8635, 0.1667, 0.8635, 0.4444, 0.8635, 0.5556, 0.8635, 0.5556, 1.0, 0.4444, 1.0, 0.1667, 0.5377, 0.3333, 0.5377, 0.3333, 0.5377, 0.3333, 0.6165, 0.3333, 0.6165, 0.1667, 0.5377, 0.4444, 0.74, 0.5556, 0.74, 0.5556, 0.8346, 0.4444, 0.8346, 0.8333, 0.154, 1.0, 0.154, 1.0, 0.38, 1.0, 0.38, 0.8333, 0.2595, 0.8333, 0.7382, 1.0, 0.6165, 1.0, 0.6165, 1.0, 0.8635, 0.8333, 0.8635, 0.6667, 0.2364, 0.7858, 0.154, 0.8333, 0.154, 0.8333, 0.2595, 0.6667, 0.38, 0.6667, 0.38, 0.6667, 0.2572, 0.6667, 0.0, 0.8333, 0.0, 0.8333, 0.154, 0.7858, 0.154, 0.6667, 0.06053, 0.6348, 0.1962, 0.6348, 0.154, 0.6667, 0.154, 0.7858, 0.154, 0.6667, 0.2364, 0.8333, 0.0, 0.9105, 0.0, 1.0, 0.07022, 1.0, 0.154, 0.8333, 0.154, 0.3333, 0.9421, 0.3883, 0.8635, 0.4444, 0.8635, 0.4444, 1.0, 0.3333, 1.0, 0.6667, 0.9421, 0.6667, 1.0, 0.6667, 1.0, 0.6667, 0.9421, 1.0, 0.154, 1.0, 0.38, 1.0, 0.38, 1.0, 0.154, 0.5556, 0.6165, 0.5556, 0.8635, 0.6117, 0.8635, 0.6667, 0.7935, 0.6667, 0.7405, 0.5693, 0.6165, 0.8333, 0.4588, 0.6667, 0.4588, 0.6667, 0.4588, 0.8333, 0.4588, 0.6667, 0.5377, 0.8333, 0.5377, 0.8333, 0.5377, 0.6667, 0.5377, 0.3333, 1.0, 0.3333, 0.9421, 0.3333, 0.9421, 0.3333, 1.0, 0.1667, 0.0, 0.3333, 0.0, 0.3333, 0.06053, 0.2142, 0.154, 0.1667, 0.154, 0.6667, 1.0, 0.5556, 1.0, 0.5556, 1.0, 0.6667, 1.0, 0.8333, 0.0, 0.9105, 0.0, 0.9105, 0.0, 0.8333, 0.0, 0.5556, 1.0, 0.4444, 1.0, 0.4444, 1.0, 0.5556, 1.0, 0.6667, 0.6165, 0.6667, 0.7405, 0.6667, 0.7935, 0.7668, 0.8635, 0.8333, 0.8635, 0.8333, 0.7382, 0.6667, 0.6165, 0.3333, 0.6165, 0.1667, 0.7382, 0.1667, 0.8635, 0.2332, 0.8635, 0.3333, 0.7935, 0.3333, 0.7405, 0.3333, 0.6165, 0.0, 0.8635, 0.0, 0.6165, 0.0, 0.6165, 0.0, 0.8635, 0.6667, 0.0, 0.8333, 0.0, 0.8333, 0.0, 0.6667, 0.0, 0.5556, 0.8635, 0.5556, 1.0, 0.6667, 1.0, 0.6667, 0.9421, 0.6117, 0.8635, 0.3333, 0.38, 0.1667, 0.4588, 0.1667, 0.4588, 0.3333, 0.4588, 0.3333, 0.4588, 0.3333, 0.38, 1.0, 0.8635, 0.8333, 0.8635, 0.8333, 0.8635, 1.0, 0.8635, 0.0, 0.38, 0.0, 0.154, 0.0, 0.154, 0.0, 0.38, 0.7858, 0.154, 0.6667, 0.2364, 0.6667, 0.2572, 0.6667, 0.38, 0.6667, 0.38, 0.8333, 0.2595, 0.8333, 0.154, 0.3333, 0.4588, 0.1667, 0.4588, 0.1667, 0.4588, 0.3333, 0.4588, 0.3333, 0.5377, 0.3333, 0.5377, 0.3333, 0.5377, 0.3333, 0.5377, 0.0, 0.07022, 0.08946, 0.0, 0.1667, 0.0, 0.1667, 0.154, 0.0, 0.154, 0.4444, 0.154, 0.5556, 0.154, 0.5556, 0.154, 0.4444, 0.154, 0.1667, 0.5377, 0.3333, 0.5377, 0.3333, 0.5377, 0.1667, 0.5377, 0.08946, 0.0, 0.0, 0.07022, 0.0, 0.154, 0.1667, 0.154, 0.1667, 0.0, 0.1667, 0.0, 0.1667, 0.154, 0.2142, 0.154, 0.3333, 0.06053, 0.3333, 0.0, 0.5693, 0.38, 0.5556, 0.38, 0.5556, 0.38, 0.5693, 0.38, 0.6667, 0.06053, 0.6667, 0.06053, 0.6348, 0.1061, 0.6348, 0.1061, 0.6667, 0.4588, 0.6667, 0.4588, 0.6667, 0.4588, 0.6667, 0.4588, 0.0, 0.6165, 0.0, 0.6165, 0.0, 0.6165, 0.0, 0.6165, 0.8333, 0.0, 0.8333, 0.154, 1.0, 0.154, 1.0, 0.07022, 0.9105, 0.0, 0.0, 0.6165, 0.0, 0.8635, 0.1667, 0.8635, 0.1667, 0.7382, 0.0, 0.6165, 0.6667, 0.0, 0.6667, 0.06053, 0.7858, 0.154, 0.8333, 0.154, 0.8333, 0.0, 0.5556, 0.38, 0.4444, 0.38, 0.4444, 0.38, 0.5556, 0.38, 0.3883, 0.8635, 0.3333, 0.9421, 0.3333, 1.0, 0.4444, 1.0, 0.4444, 0.8635, 1.0, 0.6165, 1.0, 0.8635, 1.0, 0.8635, 1.0, 0.6165, 0.6667, 0.5377, 0.6667, 0.5377, 0.6667, 0.5377, 0.6667, 0.5377, 0.1667, 0.154, 0.1667, 0.2595, 0.3333, 0.38, 0.3333, 0.38, 0.3333, 0.2572, 0.3333, 0.2364, 0.2142, 0.154, 0.6667, 0.5377, 0.6667, 0.5377, 0.6667, 0.6165, 0.6667, 0.6165, 0.8333, 0.5377, 0.8333, 0.5377, 0.1667, 0.8635, 0.0, 0.8635, 0.0, 0.8635, 0.1667, 0.8635, 0.0, 0.38, 0.0, 0.38, 0.0, 0.38, 0.0, 0.38, 0.4444, 0.6165, 0.5556, 0.6165, 0.5556, 0.6165, 0.4444, 0.6165, 0.1667, 0.0, 0.3333, 0.0, 0.3333, 0.0, 0.1667, 0.0, 0.4444, 0.38, 0.4307, 0.38, 0.4307, 0.38, 0.4444, 0.38, 0.4444, 1.0, 0.3333, 1.0, 0.3333, 1.0, 0.4444, 1.0, 0.8333, 0.4588, 0.8333, 0.38, 0.8333, 0.2595, 0.6667, 0.38, 1.0, 0.6165, 0.8333, 0.6165, 0.6667, 0.6165, 0.8333, 0.7382, 0.0, 0.38, 0.1667, 0.38, 0.3333, 0.38, 0.1667, 0.2595, 0.1667, 0.5377, 0.1667, 0.6165, 0.1667, 0.7382, 0.3333, 0.6165, 0.1667, 0.4588, 0.1667, 0.38, 0.1667, 0.2595, 0.3333, 0.38, 0.0, 0.6165, 0.1667, 0.6165, 0.3333, 0.6165, 0.1667, 0.7382, 1.0, 0.38, 0.8333, 0.38, 0.6667, 0.38, 0.8333, 0.2595, 0.8333, 0.5377, 0.8333, 0.6165, 0.8333, 0.7382, 0.6667, 0.6165, 0.1667, 0.4588, 0.1667, 0.4588, 0.0, 0.38, 0.0, 0.38, 0.8333, 0.4588, 0.8333, 0.4588, 1.0, 0.38, 1.0, 0.38, 0.1667, 0.5377, 0.1667, 0.5377, 0.0, 0.6165, 0.0, 0.6165, 0.8333, 0.5377, 0.8333, 0.5377, 1.0, 0.6165, 1.0, 0.6165, 0.5556, 0.154, 0.5556, 0.38, 0.5693, 0.38, 0.6667, 0.2572, 0.6667, 0.2364, 0.6348, 0.1962, 0.5556, 0.154, 0.3333, 0.4588, 0.3333, 0.38, 0.3333, 0.2572, 0.3333, 0.38, 0.4307, 0.6165, 0.3333, 0.6165, 0.3333, 0.6165, 0.3333, 0.7405, 0.5693, 0.38, 0.6667, 0.38, 0.6667, 0.38, 0.6667, 0.2572, 0.6667, 0.5377, 0.6667, 0.6165, 0.6667, 0.7405, 0.6667, 0.6165, 0.3333, 0.5377, 0.3333, 0.6165, 0.3333, 0.7405, 0.3333, 0.6165, 0.5693, 0.6165, 0.6667, 0.6165, 0.6667, 0.6165, 0.6667, 0.7405, 0.4307, 0.38, 0.3333, 0.38, 0.3333, 0.38, 0.3333, 0.2572, 0.6667, 0.4588, 0.6667, 0.38, 0.6667, 0.2572, 0.6667, 0.38, 0.5693, 0.38, 0.5693, 0.38, 0.6667, 0.4588, 0.6667, 0.4588, 0.4307, 0.6165, 0.4307, 0.6165, 0.3333, 0.5377, 0.3333, 0.5377, 0.5693, 0.6165, 0.5693, 0.6165, 0.6667, 0.5377, 0.6667, 0.5377, 0.3333, 0.4588, 0.3333, 0.4588, 0.4307, 0.38, 0.4307, 0.38, 0.6667, 0.06053, 0.6667, 0.0, 0.6667, 0.0, 0.6667, 0.06053, 0.6667, 0.9421, 0.6667, 0.8635, 0.6667, 0.7935, 0.6117, 0.8635, 0.2332, 0.8635, 0.3333, 0.8635, 0.3883, 0.8635, 0.3333, 0.7935, 0.7668, 0.8635, 0.6667, 0.8635, 0.6117, 0.8635, 0.6667, 0.7935, 0.3333, 0.9421, 0.3333, 0.8635, 0.3333, 0.7935, 0.3883, 0.8635, 0.6667, 0.9421, 0.6667, 0.9421, 0.7668, 0.8635, 0.7668, 0.8635, 0.3333, 0.9421, 0.3333, 0.9421, 0.2332, 0.8635, 0.2332, 0.8635, 0.8333, 0.8635, 0.7668, 0.8635, 0.7668, 0.8635, 0.8333, 0.8635, 0.0, 0.07022, 0.0, 0.07022, 0.08946, 0.0, 0.08946, 0.0, 0.9105, 0.0, 0.9105, 0.0, 1.0, 0.07022, 1.0, 0.07022, 0.0, 0.154, 0.0, 0.07022, 0.0, 0.07022, 0.0, 0.154, 0.3652, 0.1061, 0.3652, 0.1061, 0.3333, 0.06053, 0.3333, 0.06053, 0.5556, 0.154, 0.5556, 0.154, 0.5556, 0.154, 0.5556, 0.154, 0.3333, 0.2364, 0.3652, 0.1962, 0.4444, 0.154, 0.4444, 0.154, 0.4444, 0.38, 0.4307, 0.38, 0.3333, 0.2572, 0.5556, 0.154, 0.5556, 0.154, 0.6348, 0.1962, 0.6667, 0.2364, 0.6667, 0.2572, 0.5693, 0.38, 0.5556, 0.38, 0.6667, 0.06053, 0.6667, 0.1061, 0.6667, 0.1962, 0.6667, 0.2364, 0.7858, 0.154, 0.4444, 0.154, 0.4444, 0.154, 0.4444, 0.154, 0.4444, 0.154, 0.3333, 0.0, 0.3333, 0.06053, 0.3333, 0.06053, 0.3333, 0.0, 0.4444, 0.6454, 0.5556, 0.6454, 0.5556, 0.74, 0.4444, 0.74, 0.4444, 0.8346, 0.5556, 0.8346, 0.5556, 0.8635, 0.4444, 0.8635, 0.5556, 0.6454, 0.4444, 0.6454, 0.4444, 0.6165, 0.5556, 0.6165, 0.4402, 0.6454, 0.356, 0.7525, 0.3333, 0.7405, 0.4307, 0.6165, 0.644, 0.7525, 0.5598, 0.6454, 0.5693, 0.6165, 0.6667, 0.7405, 0.4444, 0.6454, 0.4402, 0.6454, 0.4307, 0.6165, 0.4444, 0.6165, 0.5598, 0.6454, 0.5556, 0.6454, 0.5556, 0.6165, 0.5693, 0.6165, 0.6023, 0.8346, 0.644, 0.7815, 0.6667, 0.7935, 0.6117, 0.8635, 0.356, 0.7815, 0.3977, 0.8346, 0.3883, 0.8635, 0.3333, 0.7935, 0.644, 0.7815, 0.644, 0.7525, 0.6667, 0.7405, 0.6667, 0.7935, 0.5556, 0.8346, 0.6023, 0.8346, 0.6117, 0.8635, 0.5556, 0.8635, 0.356, 0.7525, 0.356, 0.7815, 0.3333, 0.7935, 0.3333, 0.7405, 0.3977, 0.8346, 0.4444, 0.8346, 0.4444, 0.8635, 0.3883, 0.8635, 0.3987, 0.154, 0.3652, 0.154, 0.3652, 0.1962, 0.6013, 0.154, 0.5556, 0.154, 0.6348, 0.1962, 0.3652, 0.1061, 0.3987, 0.154, 0.3987, 0.154, 0.5556, 0.154, 0.6013, 0.154, 0.6013, 0.154, 0.5556, 0.154, 0.5556, 0.154, 0.6348, 0.1061, 0.6348, 0.1061, 0.4444, 0.154, 0.4444, 0.154, 0.3652, 0.1061, 0.3652, 0.1061, 0.3652, 0.1962, 0.3652, 0.154, 0.3333, 0.154, 0.2142, 0.154, 0.3333, 0.2364])
me_plane_003.update()
me_plane_004 = bpy.data.meshes.new('Plane.004')
me_plane_004.from_pydata([(-0.8631, -1.0, 0.0), (-1.0, -0.8631, 0.0), (1.0, -0.8631, 0.0), (0.8631, -1.0, 0.0), (-1.0, 0.8631, 0.0), (-0.8631, 1.0, 0.0), (0.8631, 1.0, 0.0), (1.0, 0.8631, 0.0), (-0.8631, 1.0, -0.06291), (-1.0, 0.8631, -0.06291), (-1.0, -0.8631, -0.06291), (-0.8631, -1.0, -0.06291), (0.8631, -1.0, -0.06291), (1.0, -0.8631, -0.06291), (1.0, 0.8631, -0.06291), (0.8631, 1.0, -0.06291)], [], [(0, 3, 12, 11), (10, 11, 12, 13, 14, 15, 8, 9), (2, 7, 14, 13), (6, 5, 8, 15), (0, 1, 4, 5, 6, 7, 2, 3), (4, 9, 8, 5), (14, 7, 6, 15), (2, 13, 12, 3), (10, 1, 0, 11), (4, 1, 10, 9)])
_uv = me_plane_004.uv_layers.new(name='UVMap')
_uv.uv.foreach_set('vector', [0.06843, 0.0, 0.9316, 0.0, 0.9316, 0.0, 0.06843, 0.0, 0.0, 0.06843, 0.06843, 0.0, 0.9316, 0.0, 1.0, 0.06843, 1.0, 0.9316, 0.9316, 1.0, 0.06843, 1.0, 0.0, 0.9316, 1.0, 0.06843, 1.0, 0.9316, 1.0, 0.9316, 1.0, 0.06843, 0.9316, 1.0, 0.06843, 1.0, 0.06843, 1.0, 0.9316, 1.0, 0.06843, 0.0, 0.0, 0.06843, 0.0, 0.9316, 0.06843, 1.0, 0.9316, 1.0, 1.0, 0.9316, 1.0, 0.06843, 0.9316, 0.0, 0.0, 0.9316, 0.0, 0.9316, 0.06843, 1.0, 0.06843, 1.0, 1.0, 0.9316, 1.0, 0.9316, 0.9316, 1.0, 0.9316, 1.0, 1.0, 0.06843, 1.0, 0.06843, 0.9316, 0.0, 0.9316, 0.0, 0.0, 0.06843, 0.0, 0.06843, 0.06843, 0.0, 0.06843, 0.0, 0.0, 0.9316, 0.0, 0.06843, 0.0, 0.06843, 0.0, 0.9316])
me_plane_004.update()
me_plane_005 = bpy.data.meshes.new('Plane.005')
me_plane_005.from_pydata([(-0.4767, -0.03246, 0.2048), (-0.4767, 0.02547, 0.2048), (0.4767, -0.03246, 0.2048), (0.4767, 0.02547, 0.2048), (0.1589, -0.09038, 0.2048), (-0.1589, -0.09038, 0.2048), (0.1589, 0.0834, 0.2048), (-0.1589, 0.0834, 0.2048), (0.7384, -0.03246, 0.2048), (0.7384, 0.02547, 0.2048), (-0.7384, -0.03246, 0.2048), (-0.7384, 0.02547, 0.2048), (0.7384, -0.03246, 0.2048), (1.0, -0.09038, 0.2048), (1.0, 0.0834, 0.2048), (0.7384, 0.02547, 0.2048), (-1.0, -0.09038, 0.2048), (-0.7384, -0.03246, 0.2048), (-0.7384, 0.02547, 0.2048), (-1.0, 0.0834, 0.2048), (-0.4767, -0.03246, 0.2048), (-0.1981, -0.09038, 0.2048), (-0.1981, 0.0834, 0.2048), (-0.4767, 0.02547, 0.2048), (0.1981, -0.09038, 0.2048), (0.4767, -0.03246, 0.2048), (0.4767, 0.02547, 0.2048), (0.1981, 0.0834, 0.2048)], [(8, 2), (9, 3), (4, 5), (6, 7), (0, 10), (1, 11), (12, 13), (14, 15), (16, 17), (18, 19), (20, 21), (22, 23), (24, 25), (26, 27), (21, 5), (7, 22), (4, 24), (27, 6)], [])
_uv = me_plane_005.uv_layers.new(name='UVMap')
_uv.uv.foreach_set('vector', [])
me_plane_005.update()

# ---- objects
ob_light = bpy.data.objects.new('Light', light_light)
ob_camera = bpy.data.objects.new('Camera', cam_camera)
ob_plane = bpy.data.objects.new('Plane', me_plane_001)
ob_plane_001 = bpy.data.objects.new('Plane.001', me_plane_003)
ob_plane_002 = bpy.data.objects.new('Plane.002', me_plane_004)
ob_plane_003 = bpy.data.objects.new('Plane.003', me_plane_005)

# ---- transforms, parenting, visibility, modifiers, constraints
ob_light.location = (4.076, 1.005, 5.904)
ob_light.rotation_euler = (0.6503, 0.05522, 1.866)
ob_light.lock_rotations_4d = False
ob_light.empty_display_type = 'ARROWS'
ob_light.color = (0.0, 0.0, 0.0, 0.0)
ob_light.lineart.crease_threshold = 0.0
ob_camera.location = (7.359, -6.926, 4.958)
ob_camera.rotation_euler = (1.109, 0.0, 0.8149)
ob_camera.lock_rotations_4d = False
ob_camera.empty_display_type = 'ARROWS'
ob_camera.color = (0.0, 0.0, 0.0, 0.0)
ob_camera.display_type = 'WIRE'
ob_camera.lineart.crease_threshold = 0.0
ob_plane.location = (0.0, 0.0, 0.0)
ob_plane.scale = (1.982, -2.997, -0.5851)
ob_plane_001.location = (0.002638, 2.835e-09, -0.22)
ob_plane_001.scale = (1.982, -2.997, 1.056)
_m = ob_plane_001.modifiers.new('Bevel', 'BEVEL')
_m.width = 0.32
_m.width_pct = 0.32
_m.segments = 2
ob_plane_002.location = (0.0, 0.0, 0.0)
ob_plane_002.scale = (1.976, 2.991, 1.976)
ob_plane_003.location = (0.002638, 2.835e-09, -0.22)
ob_plane_003.scale = (1.982, -2.997, 1.056)
_m = ob_plane_003.modifiers.new('Bevel', 'BEVEL')
_m.width = 0.32
_m.width_pct = 0.32
_m.segments = 2

# ---- collection membership
col_collection.objects.link(ob_light)
col_collection.objects.link(ob_camera)
col_collection.objects.link(ob_plane)
col_collection.objects.link(ob_plane_001)
col_collection.objects.link(ob_plane_002)
col_collection.objects.link(ob_plane_003)

# ---- scene / render settings (as saved in the file)
scene.camera = ob_camera
scene.frame_start = 1; scene.frame_end = 250; scene.frame_set(1)
scene.render.engine = 'BLENDER_EEVEE_NEXT'
scene.cycles.sampling_pattern = 'TABULATED_SOBOL'
scene.view_settings.view_transform = 'Filmic'
bpy.context.view_layer.update()
